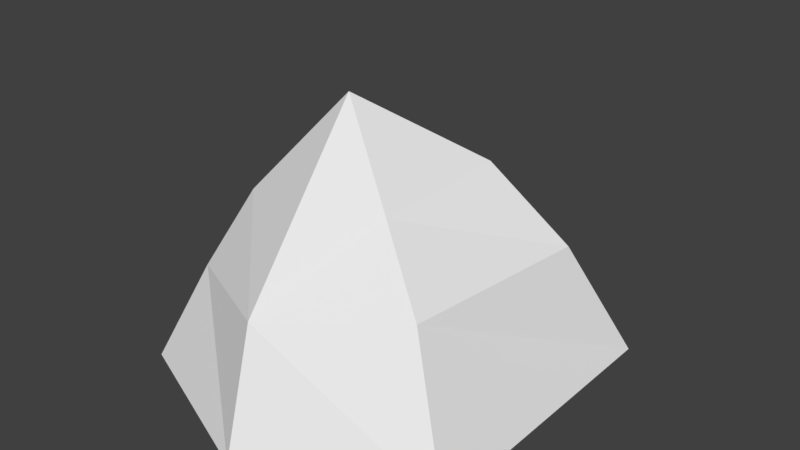 # Source: Mountain1.blend  (saved by Blender 2.79.0; exported with 4.5.12 LTS)
import bpy
from mathutils import Matrix  # noqa: F401  (used for matrix-valued properties, if any)

bpy.ops.wm.read_factory_settings(use_empty=True)
scene = bpy.context.scene
scene.name = 'Scene'

# ---- collections
col_collection_1 = bpy.data.collections.new('Collection 1'); scene.collection.children.link(col_collection_1)

# ---- materials (node trees are filled in below, after node groups)
mat_material = bpy.data.materials.new('Material')
mat_material.alpha_threshold = 0.0
mat_material.use_transparent_shadow = False
mat_material.roughness = 0.5
mat_material.line_color = (0.0, 0.0, 0.0, 1.0)

# ---- material node trees

# ---- world
world_world = bpy.data.worlds.new('World'); scene.world = world_world
world_world.color = (0.05088, 0.05088, 0.05088)
world_world.use_sun_shadow = False
world_world.sun_shadow_jitter_overblur = 0.0
world_world.cycles.sampling_method = 'MANUAL'

# ---- meshes
me_cube = bpy.data.meshes.new('Cube')
me_cube.from_pydata([(1.99, 1.401, -0.7444), (1.99, -1.401, -0.7444), (-1.291, -1.401, -0.77), (-1.291, 1.401, -0.77), (0.9002, 0.6163, 1.113), (0.7521, -0.5856, 0.9694), (-0.703, -0.6664, 0.8294), (-0.7296, 0.6318, 1.273), (1.555, 0.9113, 0.384), (1.326, -0.9024, 0.3645), (-1.006, -1.0, 0.1097), (-1.006, 1.0, 0.1097), (0.332, 2.201, -0.7786), (0.332, -2.069, -0.7786), (0.09583, 0.1509, 1.375), (0.1533, -0.3429, 1.839), (0.1463, 1.678, 0.2438), (0.1463, -1.581, 0.2438)], [], [(12, 13, 2, 3), (14, 7, 6, 15), (8, 4, 5, 9), (17, 15, 6, 10), (10, 6, 7, 11), (16, 12, 3, 11), (14, 16, 11, 7), (2, 10, 11, 3), (13, 17, 10, 2), (0, 8, 9, 1), (1, 9, 17, 13), (4, 8, 16, 14), (8, 0, 12, 16), (9, 5, 15, 17), (4, 14, 15, 5), (0, 1, 13, 12)])
_uv = me_cube.uv_layers.new(name='UVMap')
_uv.uv.foreach_set('vector', [0.2538, 0.5623, 0.2538, 0.0, 0.5022, 0.08788, 0.5022, 0.4569, 0.9273, 0.704, 0.8533, 0.8024, 0.7412, 0.6573, 0.9395, 0.6291, 0.8358, 0.1481, 0.9405, 0.2482, 0.8431, 0.383, 0.709, 0.3617, 0.7372, 0.5248, 0.9395, 0.6291, 0.7412, 0.6573, 0.629, 0.651, 0.629, 0.651, 0.7412, 0.6573, 0.8533, 0.8024, 0.7532, 0.8917, 0.9395, 0.9171, 0.9136, 1.0, 0.6762, 0.9775, 0.7532, 0.8917, 0.9273, 0.704, 0.9395, 0.9171, 0.7532, 0.8917, 0.8533, 0.8024, 0.5022, 0.6402, 0.629, 0.651, 0.7532, 0.8917, 0.6762, 0.9775, 0.6485, 0.4861, 0.7372, 0.5248, 0.629, 0.651, 0.5022, 0.6402, 0.7246, 0.01584, 0.8358, 0.1481, 0.709, 0.3617, 0.5022, 0.3314, 0.5022, 0.3314, 0.709, 0.3617, 0.7414, 0.4861, 0.5841, 0.4808, 0.9405, 0.2482, 0.8358, 0.1481, 1.0, 0.1192, 0.9972, 0.3507, 0.8358, 0.1481, 0.7246, 0.01584, 0.9228, 0.0, 1.0, 0.1192, 0.709, 0.3617, 0.8431, 0.383, 1.0, 0.4271, 0.7414, 0.4861, 0.9405, 0.2482, 0.9972, 0.3507, 1.0, 0.4271, 0.8431, 0.383, 3.65e-08, 0.4569, 0.0, 0.08788, 0.2538, 0.0, 0.2538, 0.5623])
me_cube.materials.append(mat_material)
me_cube.use_remesh_preserve_volume = False
me_cube.use_remesh_preserve_attributes = False
me_cube.use_mirror_vertex_groups = False
me_cube.update()

# ---- objects
ob_cube = bpy.data.objects.new('Cube', me_cube)

# ---- transforms, parenting, visibility, modifiers, constraints
ob_cube.location = (0.0, 0.0, 0.0)
ob_cube.lock_rotations_4d = False
ob_cube.empty_display_type = 'ARROWS'
ob_cube.lineart.crease_threshold = 0.0

# ---- collection membership
col_collection_1.objects.link(ob_cube)

# ---- scene / render settings (as saved in the file)
scene.frame_start = 1; scene.frame_end = 250; scene.frame_set(1)
scene.render.engine = 'BLENDER_EEVEE_NEXT'
scene.render.resolution_percentage = 50
scene.render.dither_intensity = 0.0
scene.cycles.use_denoising = False
scene.cycles.samples = 128
scene.cycles.sampling_pattern = 'TABULATED_SOBOL'
scene.cycles.use_adaptive_sampling = False
scene.cycles.use_light_tree = False
scene.cycles.blur_glossy = 0.0
scene.cycles.sample_clamp_indirect = 0.0
scene.view_settings.view_transform = 'Standard'
bpy.context.view_layer.update()

# ---- added for rendering (the .blend has no active camera and no usable light): camera, sun
cam_auto = bpy.data.cameras.new('AutoCamera')
cam_auto.lens = 50.0
cam_auto.sensor_width = 36.0
cam_auto.clip_end = 1000.0
ob_auto_camera = bpy.data.objects.new('AutoCamera', cam_auto)
scene.collection.objects.link(ob_auto_camera)
ob_auto_camera.location = (5.88876, -6.58129, 4.96182)
ob_auto_camera.rotation_euler = (1.09748, -7.21219e-08, 0.694738)
scene.camera = ob_auto_camera
light_auto_sun = bpy.data.lights.new('AutoSun', 'SUN')
light_auto_sun.energy = 3.0
light_auto_sun.angle = 0.0523599
ob_auto_sun = bpy.data.objects.new('AutoSun', light_auto_sun)
scene.collection.objects.link(ob_auto_sun)
ob_auto_sun.rotation_euler = (0.872665, 0.174533, 0.523599)
bpy.context.view_layer.update()
